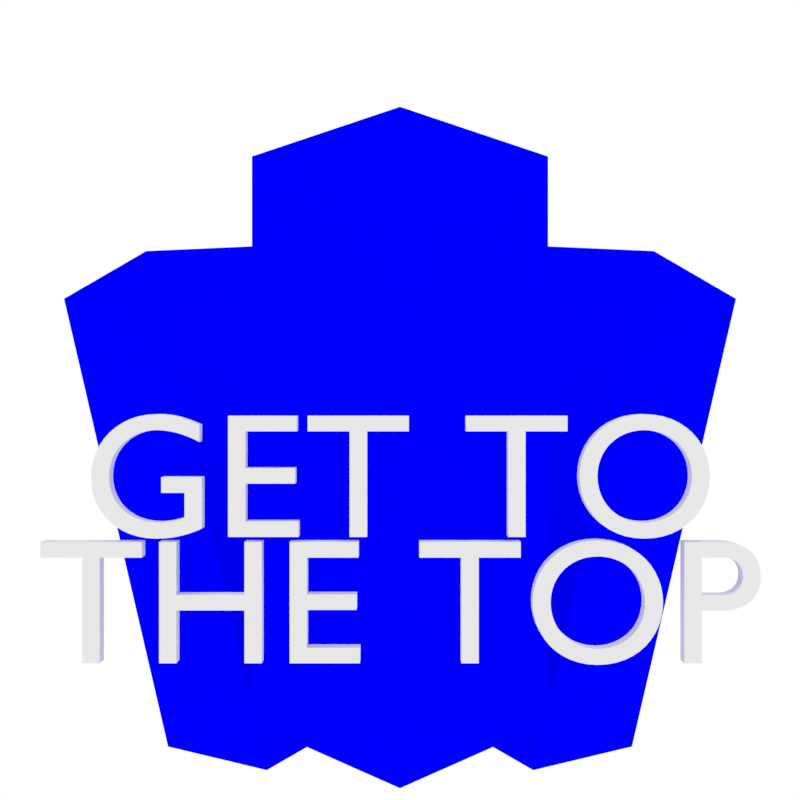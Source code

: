 # Source: lgoo.blend  (saved by Blender 2.78.0; exported with 4.5.12 LTS)
import bpy
from mathutils import Matrix  # noqa: F401  (used for matrix-valued properties, if any)

bpy.ops.wm.read_factory_settings(use_empty=True)
scene = bpy.context.scene
scene.name = 'Scene'

# ---- collections
col_collection_1 = bpy.data.collections.new('Collection 1'); scene.collection.children.link(col_collection_1)

# ---- images (referenced by path relative to the original .blend; pixels are not part of the script)
import os
ASSET_DIR = os.environ.get("B2B_ASSET_DIR", "")  # directory of the original .blend (textures are referenced by path, not embedded)
HERE = os.path.dirname(os.path.abspath(__file__))  # packed textures are extracted next to this script under _unpacked/

def load_image(name, relpath, width, height, colorspace="sRGB"):
    """Load a texture the original file referenced (path relative to the .blend, or extracted next to this script)."""
    p = next((c for c in (os.path.join(HERE, relpath), os.path.join(ASSET_DIR, relpath)) if relpath and os.path.exists(c)), "")
    if p:
        img = bpy.data.images.load(p, check_existing=True)
        img.name = name
    else:  # same state as the original file: an image datablock whose file is absent (Cycles renders it pink)
        img = bpy.data.images.new(name, width, height)
        img.source = "FILE"
        img.filepath = "//" + (relpath or name)
    img.colorspace_settings.name = colorspace
    return img
img_seamless_tiles_jpg = load_image('seamless_tiles.jpg', 'seamless_tiles.jpg', 1024, 1024, 'sRGB')
img_basic_window_shininess_png = load_image('basic_window_shininess.png', 'basic_window_shininess.png', 1024, 1024, 'sRGB')

# ---- materials (node trees are filled in below, after node groups)
mat_roof = bpy.data.materials.new('Roof')
mat_roof.alpha_threshold = 0.0
mat_roof.roughness = 0.5
mat_glass = bpy.data.materials.new('Glass')
mat_glass.alpha_threshold = 0.0
mat_glass.preview_render_type = 'CUBE'
mat_glass.roughness = 0.5
mat_material_003 = bpy.data.materials.new('Material.003')
mat_material_003.alpha_threshold = 0.0
mat_material_003.roughness = 0.5
mat_text = bpy.data.materials.new('Text')
mat_text.alpha_threshold = 0.0
mat_text.roughness = 0.5

# ---- material node trees
mat_roof.use_nodes = True; mat_roof.node_tree.nodes.clear()
_N = mat_roof.node_tree.nodes; _L = mat_roof.node_tree.links
n0 = _N.new('ShaderNodeOutputMaterial'); n0.name = 'Material Output'; n0.location = (300, 300)
n1 = _N.new('ShaderNodeBsdfDiffuse'); n1.name = 'Diffuse BSDF'; n1.location = (10, 300)
n1.inputs[1].default_value = 1.0
n2 = _N.new('ShaderNodeTexImage'); n2.name = 'Image Texture'; n2.location = (-180, 300)
n2.width = 140
n2.image = img_seamless_tiles_jpg
_L.new(n1.outputs[0], n0.inputs[0])
_L.new(n2.outputs[0], n1.inputs[0])
n0.is_active_output = True
mat_glass.use_nodes = True; mat_glass.node_tree.nodes.clear()
_N = mat_glass.node_tree.nodes; _L = mat_glass.node_tree.links
n0 = _N.new('ShaderNodeTexImage'); n0.name = 'Image Texture'; n0.location = (-520, 340)
n0.width = 140
n0.image = img_basic_window_shininess_png
n1 = _N.new('ShaderNodeRGB'); n1.name = 'RGB'; n1.location = (-520, 80)
n1.outputs[0].default_value = (0.0, 0.01457, 1.0, 1.0)
n2 = _N.new('ShaderNodeMix'); n2.name = 'Mix'; n2.location = (-260, 280)
n2.data_type = 'RGBA'
n2.blend_type = 'MULTIPLY'
n2.inputs[0].default_value = 1.0
n3 = _N.new('ShaderNodeOutputMaterial'); n3.name = 'Material Output'; n3.location = (340, 300)
n4 = _N.new('ShaderNodeMixShader'); n4.name = 'Mix Shader'; n4.location = (180, 300)
n4.inputs[0].default_value = 0.5741
n5 = _N.new('ShaderNodeBsdfDiffuse'); n5.name = 'Diffuse BSDF'; n5.location = (0, 380)
n6 = _N.new('ShaderNodeBsdfAnisotropic'); n6.name = 'Glossy BSDF'; n6.location = (0, 180)
n6.distribution = 'GGX'
n6.inputs[1].default_value = 0.1925
_L.new(n1.outputs[0], n2.inputs[7])
_L.new(n0.outputs[0], n2.inputs[6])
_L.new(n4.outputs[0], n3.inputs[0])
_L.new(n5.outputs[0], n4.inputs[1])
_L.new(n2.outputs[2], n5.inputs[0])
_L.new(n6.outputs[0], n4.inputs[2])
_L.new(n2.outputs[2], n6.inputs[0])
n3.is_active_output = True
mat_material_003.use_nodes = True; mat_material_003.node_tree.nodes.clear()
_N = mat_material_003.node_tree.nodes; _L = mat_material_003.node_tree.links
n0 = _N.new('ShaderNodeOutputMaterial'); n0.name = 'Material Output'; n0.location = (300, 300)
n1 = _N.new('ShaderNodeBsdfTransparent'); n1.name = 'Transparent BSDF'; n1.location = (10, 300)
n1.inputs[0].default_value = (1.0, 1.0, 1.0, 0.0)
_L.new(n1.outputs[0], n0.inputs[0])
n0.is_active_output = True
mat_text.use_nodes = True; mat_text.node_tree.nodes.clear()
_N = mat_text.node_tree.nodes; _L = mat_text.node_tree.links
n0 = _N.new('ShaderNodeOutputMaterial'); n0.name = 'Material Output'; n0.location = (300, 300)
n1 = _N.new('ShaderNodeBsdfDiffuse'); n1.name = 'Diffuse BSDF'; n1.location = (10, 300)
_L.new(n1.outputs[0], n0.inputs[0])
n0.is_active_output = True

# ---- world
world_world = bpy.data.worlds.new('World'); scene.world = world_world
world_world.color = (1.0, 1.0, 1.0)
world_world.use_sun_shadow = False
world_world.sun_shadow_jitter_overblur = 0.0
world_world.cycles.sampling_method = 'MANUAL'

# ---- cameras
cam_camera = bpy.data.cameras.new('Camera')
cam_camera.clip_end = 100.0
cam_camera.lens = 35.0
cam_camera.sensor_width = 32.0
cam_camera.sensor_height = 18.0
cam_camera.display_size = 2.0
cam_camera.dof.focus_distance = 0.0

# ---- meshes
me_cube_000 = bpy.data.meshes.new('Cube.000')
me_cube_000.from_pydata([(-1.0, -1.0, -1.5), (-1.0, -1.0, 3.909), (-1.0, 1.0, -1.5), (-1.0, 1.0, 3.909), (1.0, -1.0, -1.5), (1.0, -1.0, 3.909), (1.0, 1.0, -1.5), (1.0, 1.0, 3.909), (1.0, 1.0, 3.909), (1.0, -1.0, 3.909), (-1.0, 1.0, 3.909), (-1.0, -1.0, 3.909)], [], [(0, 1, 3, 2), (2, 3, 7, 6), (6, 7, 5, 4), (4, 5, 1, 0), (8, 10, 11, 9)])
me_cube_000.polygons.foreach_set('material_index', [1, 1, 1, 1, 0])
_uv = me_cube_000.uv_layers.new(name='UVMap')
_uv.uv.foreach_set('vector', [60.11, -0.02625, 60.11, 15.04, 45.06, 15.04, 45.06, -0.02625, 45.06, -0.02625, 45.06, 15.04, 30.02, 15.04, 30.02, -0.02625, 30.02, -0.02625, 30.02, 15.04, 14.98, 15.04, 14.98, -0.02625, 14.98, -0.02625, 14.98, 15.04, -0.05881, 15.04, -0.05882, -0.02625, 8.0, -7.0, 8.0, 8.0, -7.0, 8.0, -7.0, -7.0])
me_cube_000.materials.append(mat_roof)
me_cube_000.materials.append(mat_glass)
me_cube_000.use_remesh_preserve_volume = False
me_cube_000.use_remesh_preserve_attributes = False
me_cube_000.use_mirror_vertex_groups = False
me_cube_000.update()
me_cube_003 = bpy.data.meshes.new('Cube.003')
me_cube_003.from_pydata([(-1.0, -1.0, -1.0), (-1.0, -1.0, 1.0), (-1.0, 1.0, -1.0), (-1.0, 1.0, 1.0), (1.0, -1.0, -1.0), (1.0, -1.0, 1.0), (1.0, 1.0, -1.0), (1.0, 1.0, 1.0)], [], [(0, 1, 3, 2), (2, 3, 7, 6), (6, 7, 5, 4), (4, 5, 1, 0), (2, 6, 4, 0), (7, 3, 1, 5)])
me_cube_003.materials.append(mat_material_003)
me_cube_003.use_remesh_preserve_volume = False
me_cube_003.use_remesh_preserve_attributes = False
me_cube_003.use_mirror_vertex_groups = False
me_cube_003.update()
me_cube_001 = bpy.data.meshes.new('Cube.001')
me_cube_001.from_pydata([(-1.0, -1.0, -1.5), (-1.0, -1.0, 3.909), (-1.0, 1.0, -1.5), (-1.0, 1.0, 3.909), (1.0, -1.0, -1.5), (1.0, -1.0, 3.909), (1.0, 1.0, -1.5), (1.0, 1.0, 3.909), (1.0, 1.0, 3.909), (1.0, -1.0, 3.909), (-1.0, 1.0, 3.909), (-1.0, -1.0, 3.909)], [], [(0, 1, 3, 2), (2, 3, 7, 6), (6, 7, 5, 4), (4, 5, 1, 0), (8, 10, 11, 9)])
me_cube_001.polygons.foreach_set('material_index', [1, 1, 1, 1, 0])
_uv = me_cube_001.uv_layers.new(name='UVMap')
_uv.uv.foreach_set('vector', [60.11, -0.02625, 60.11, 15.04, 45.06, 15.04, 45.06, -0.02625, 45.06, -0.02625, 45.06, 15.04, 30.02, 15.04, 30.02, -0.02625, 30.02, -0.02625, 30.02, 15.04, 14.98, 15.04, 14.98, -0.02625, 14.98, -0.02625, 14.98, 15.04, -0.05881, 15.04, -0.05882, -0.02625, 8.0, -7.0, 8.0, 8.0, -7.0, 8.0, -7.0, -7.0])
me_cube_001.materials.append(mat_roof)
me_cube_001.materials.append(mat_glass)
me_cube_001.use_remesh_preserve_volume = False
me_cube_001.use_remesh_preserve_attributes = False
me_cube_001.use_mirror_vertex_groups = False
me_cube_001.update()

# ---- curves / text
txt_text_004 = bpy.data.curves.new('Text.004', 'FONT')
txt_text_004.dimensions = '2D'
txt_text_004.body = 'GET TO\nTHE TOP'
txt_text_004.use_path_clamp = True
txt_text_004.bevel_resolution = 0
txt_text_004.extrude = 0.047
txt_text_004.align_x = 'CENTER'
txt_text_004.align_y = 'TOP'
txt_text_004.size = 1.34
txt_text_004.space_line = 0.71
txt_text_004.space_character = 1.01
txt_text_002 = bpy.data.curves.new('Text.002', 'FONT')
txt_text_002.dimensions = '2D'
txt_text_002.body = 'GO \nTHE '
txt_text_002.materials.append(mat_text)
txt_text_002.use_path_clamp = True
txt_text_002.bevel_resolution = 0
txt_text_002.extrude = 0.052
txt_text_002.align_x = 'RIGHT'
txt_text_002.space_line = 0.7
txt_text_002.space_word = 0.65
txt_text = bpy.data.curves.new('Text', 'FONT')
txt_text.dimensions = '2D'
txt_text.body = ' TO\nTOP\n'
txt_text.use_path_clamp = True
txt_text.bevel_resolution = 0
txt_text.extrude = 0.052
txt_text.space_line = 0.7
txt_text.space_word = 0.65

# ---- objects
ob_camera = bpy.data.objects.new('Camera', cam_camera)
ob_cube_002 = bpy.data.objects.new('Cube.002', me_cube_000)
ob_cube_001 = bpy.data.objects.new('Cube.001', me_cube_003)
ob_text_002 = bpy.data.objects.new('Text.002', txt_text_004)
ob_text_001 = bpy.data.objects.new('Text.001', txt_text_002)
ob_text = bpy.data.objects.new('Text', txt_text)
ob_cube = bpy.data.objects.new('Cube', me_cube_001)

# ---- transforms, parenting, visibility, modifiers, constraints
ob_camera.location = (0.0, -8.359, 3.08)
ob_camera.rotation_euler = (1.571, 0.0, 0.0)
ob_camera.lineart.crease_threshold = 0.0
ob_cube_002.location = (1.691, 1.936, 0.7861)
ob_cube_002.rotation_euler = (-0.1629, 0.1608, -0.7984)
ob_cube_002.lineart.crease_threshold = 0.0
_m = ob_cube_002.modifiers.new('Mirror', 'MIRROR')
_m.mirror_object = ob_camera
ob_cube_001.location = (0.0, 0.0, 0.5715)
ob_cube_001.scale = (3.33, 3.33, 0.1671)
ob_cube_001.color = (1.0, 1.0, 1.0, 0.0)
ob_cube_001.hide_viewport = True
ob_cube_001.hide_render = True
ob_cube_001.show_transparent = True
ob_cube_001.lineart.crease_threshold = 0.0
_m = ob_cube_001.modifiers.new('ParticleSystem 1', 'PARTICLE_SYSTEM')
ob_text_002.location = (0.0, -1.721, 3.121)
ob_text_002.rotation_euler = (1.571, -0.0, 0.0)
ob_text_002.lineart.crease_threshold = 0.0
ob_text_001.location = (-1.92e-08, -1.482, 2.197)
ob_text_001.rotation_euler = (1.571, -0.0, -0.4363)
ob_text_001.scale = (1.401, 1.401, 1.401)
ob_text_001.hide_viewport = True
ob_text_001.hide_render = True
ob_text_001.lineart.crease_threshold = 0.0
ob_text.location = (1.92e-08, -1.411, 2.197)
ob_text.rotation_euler = (1.571, -0.0, 0.4363)
ob_text.scale = (1.401, 1.401, 1.401)
ob_text.hide_viewport = True
ob_text.hide_render = True
ob_text.lineart.crease_threshold = 0.0
ob_cube.location = (0.0, 0.0, 1.5)
ob_cube.rotation_euler = (0.0, -0.0, -0.7854)
ob_cube.lineart.crease_threshold = 0.0

# ---- collection membership
col_collection_1.objects.link(ob_camera)
col_collection_1.objects.link(ob_cube_002)
col_collection_1.objects.link(ob_cube_001)
col_collection_1.objects.link(ob_text_002)
col_collection_1.objects.link(ob_text_001)
col_collection_1.objects.link(ob_text)
col_collection_1.objects.link(ob_cube)

# ---- scene / render settings (as saved in the file)
scene.camera = ob_camera
scene.frame_start = 1; scene.frame_end = 250; scene.frame_set(1)
scene.render.engine = 'CYCLES'
scene.render.resolution_x = 2048
scene.render.resolution_y = 2048
scene.render.dither_intensity = 0.0
scene.render.film_transparent = True
scene.cycles.use_denoising = False
scene.cycles.samples = 128
scene.cycles.sampling_pattern = 'TABULATED_SOBOL'
scene.cycles.light_sampling_threshold = 0.0
scene.cycles.use_adaptive_sampling = False
scene.cycles.use_light_tree = False
scene.cycles.blur_glossy = 0.0
scene.cycles.sample_clamp_indirect = 0.0
scene.view_settings.view_transform = 'Standard'
bpy.context.view_layer.update()
